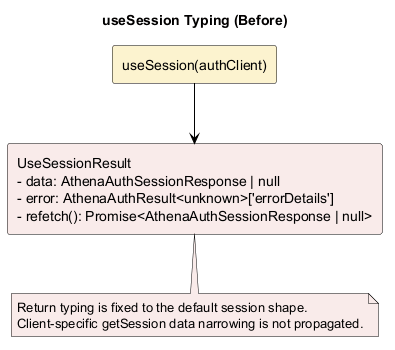

The diagram above was rendered by PlantUML. Its source (embedded in the PNG):
@startuml
skinparam backgroundColor #FFFFFF
skinparam defaultFontColor #000000
skinparam ArrowColor #000000
skinparam PackageBorderColor #000000
skinparam PackageFontColor #000000
skinparam RectangleBorderColor #000000
skinparam RectangleFontColor #000000
skinparam NoteBorderColor #000000
skinparam NoteFontColor #000000
skinparam NoteBackgroundColor #FDEDEC

title useSession Typing (Before)

rectangle "useSession(authClient)" as hook #FCF3CF
rectangle "UseSessionResult\n- data: AthenaAuthSessionResponse | null\n- error: AthenaAuthResult<unknown>['errorDetails']\n- refetch(): Promise<AthenaAuthSessionResponse | null>" as result #F9EBEA

hook --> result

note bottom of result
Return typing is fixed to the default session shape.
Client-specific getSession data narrowing is not propagated.
end note

@enduml